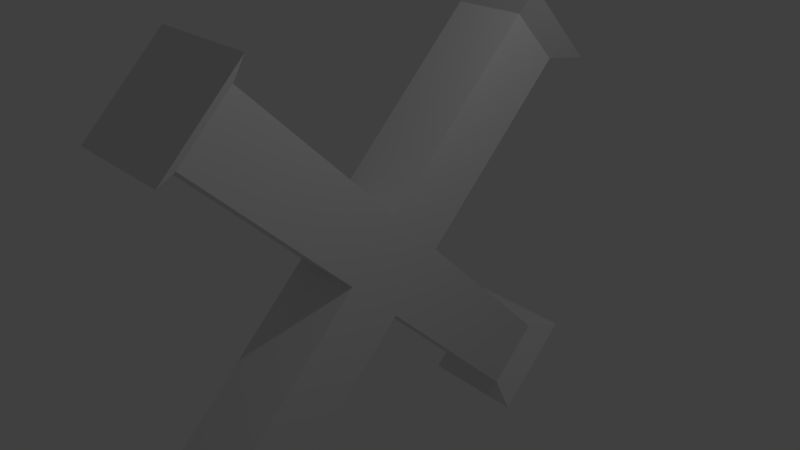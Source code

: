 # Source: enemy.blend  (saved by Blender 2.79.0; exported with 4.5.12 LTS)
import bpy
from mathutils import Matrix  # noqa: F401  (used for matrix-valued properties, if any)

bpy.ops.wm.read_factory_settings(use_empty=True)
scene = bpy.context.scene
scene.name = 'Scene'

# ---- collections
col_collection_1 = bpy.data.collections.new('Collection 1'); scene.collection.children.link(col_collection_1)

# ---- materials (node trees are filled in below, after node groups)
mat_material = bpy.data.materials.new('Material')
mat_material.alpha_threshold = 0.0
mat_material.use_transparent_shadow = False
mat_material.roughness = 0.5
mat_material.line_color = (0.0, 0.0, 0.0, 1.0)

# ---- material node trees

# ---- world
world_world = bpy.data.worlds.new('World'); scene.world = world_world
world_world.color = (0.05088, 0.05088, 0.05088)
world_world.use_sun_shadow = False
world_world.sun_shadow_jitter_overblur = 0.0
world_world.cycles.sampling_method = 'MANUAL'

# ---- cameras
cam_camera = bpy.data.cameras.new('Camera')
cam_camera.clip_end = 100.0
cam_camera.lens = 35.0
cam_camera.sensor_width = 32.0
cam_camera.sensor_height = 18.0
cam_camera.ortho_scale = 7.314
cam_camera.dof.focus_distance = 0.0
cam_camera.dof.aperture_fstop = 128.0

# ---- lights
light_lamp = bpy.data.lights.new('Lamp', 'POINT')
light_lamp.transmission_factor = 0.0
light_lamp.cutoff_distance = 30.0
light_lamp.energy = 100.0
light_lamp.shadow_buffer_clip_start = 1.001
light_lamp.shadow_soft_size = 0.1
light_lamp.shadow_maximum_resolution = 0.006
light_lamp.use_absolute_resolution = True

# ---- meshes
me_cube = bpy.data.meshes.new('Cube')
me_cube.from_pydata([(0.5, 0.7071, -2.98e-08), (0.5, 0.0, -0.7071), (-0.5, 5.96e-08, -0.7071), (-0.5, 0.7071, 1.192e-07), (0.5, -1.788e-07, 0.7071), (0.5, -0.7071, -2.086e-07), (-0.5, -0.7071, 1.192e-07), (-0.5, 0.0, 0.7071), (0.5, -2.121, -2.828), (-0.5, -2.121, -2.828), (0.5, -2.828, -2.121), (-0.5, -2.828, -2.121), (0.5, -2.121, 2.828), (0.5, -2.828, 2.121), (-0.5, -2.121, 2.828), (-0.5, -2.828, 2.121), (0.5, 2.828, 2.121), (-0.5, 2.828, 2.121), (0.5, 2.121, 2.828), (-0.5, 2.121, 2.828), (0.5, 2.828, -2.121), (0.5, 2.121, -2.828), (-0.5, 2.828, -2.121), (-0.5, 2.121, -2.828), (0.75, -2.121, -3.182), (-0.75, -2.121, -3.182), (0.75, -3.182, -2.121), (-0.75, -3.182, -2.121), (0.75, -2.121, 3.182), (0.75, -3.182, 2.121), (-0.75, -2.121, 3.182), (-0.75, -3.182, 2.121), (0.75, 3.182, 2.121), (-0.75, 3.182, 2.121), (0.75, 2.121, 3.182), (-0.75, 2.121, 3.182), (0.75, 3.182, -2.121), (0.75, 2.121, -3.182), (-0.75, 3.182, -2.121), (-0.75, 2.121, -3.182)], [], [(2, 3, 22, 23), (6, 5, 13, 15), (0, 4, 5, 1), (2, 1, 8, 9), (2, 6, 7, 3), (0, 3, 17, 16), (11, 9, 25, 27), (5, 6, 11, 10), (6, 2, 9, 11), (1, 5, 10, 8), (14, 15, 31, 30), (5, 4, 12, 13), (7, 6, 15, 14), (4, 7, 14, 12), (17, 19, 35, 33), (4, 0, 16, 18), (7, 4, 18, 19), (3, 7, 19, 17), (21, 23, 39, 37), (1, 2, 23, 21), (3, 0, 20, 22), (0, 1, 21, 20), (24, 26, 27, 25), (9, 8, 24, 25), (10, 11, 27, 26), (8, 10, 26, 24), (28, 30, 31, 29), (12, 14, 30, 28), (15, 13, 29, 31), (13, 12, 28, 29), (34, 32, 33, 35), (16, 17, 33, 32), (19, 18, 34, 35), (18, 16, 32, 34), (36, 37, 39, 38), (20, 21, 37, 36), (23, 22, 38, 39), (22, 20, 36, 38)])
_uv = me_cube.uv_layers.new(name='UVMap')
_uv.uv.foreach_set('vector', [0.4375, 0.4375, 0.5625, 0.4375, 0.5625, 0.0625, 0.4375, 0.0625, 0.4375, 0.5625, 0.5625, 0.5625, 0.5625, 0.9375, 0.4375, 0.9375, 0.5625, 0.4375, 0.5625, 0.5625, 0.4375, 0.5625, 0.4375, 0.4375, 0.4375, 0.4375, 0.5625, 0.4375, 0.5625, 0.0625, 0.4375, 0.0625, 0.4375, 0.4375, 0.4375, 0.5625, 0.5625, 0.5625, 0.5625, 0.4375, 0.5625, 0.5625, 0.4375, 0.5625, 0.4375, 0.9375, 0.5625, 0.9375, 0.4375, 0.5625, 0.4375, 0.4375, 0.4062, 0.4062, 0.4062, 0.5937, 0.5625, 0.4375, 0.4375, 0.4375, 0.4375, 0.0625, 0.5625, 0.0625, 0.4375, 0.5625, 0.4375, 0.4375, 0.0625, 0.4375, 0.0625, 0.5625, 0.4375, 0.4375, 0.4375, 0.5625, 0.0625, 0.5625, 0.0625, 0.4375, 0.4375, 0.5625, 0.4375, 0.4375, 0.4062, 0.4062, 0.4062, 0.5937, 0.4375, 0.5625, 0.5625, 0.5625, 0.5625, 0.9375, 0.4375, 0.9375, 0.5625, 0.5625, 0.4375, 0.5625, 0.4375, 0.9375, 0.5625, 0.9375, 0.5625, 0.5625, 0.4375, 0.5625, 0.4375, 0.9375, 0.5625, 0.9375, 0.4375, 0.4375, 0.4375, 0.5625, 0.4687, 0.5938, 0.4688, 0.4063, 0.5625, 0.5625, 0.5625, 0.4375, 0.9375, 0.4375, 0.9375, 0.5625, 0.4375, 0.5625, 0.5625, 0.5625, 0.5625, 0.9375, 0.4375, 0.9375, 0.5625, 0.4375, 0.5625, 0.5625, 0.9375, 0.5625, 0.9375, 0.4375, 0.5625, 0.4375, 0.4375, 0.4375, 0.4062, 0.4062, 0.5937, 0.4062, 0.5625, 0.4375, 0.4375, 0.4375, 0.4375, 0.0625, 0.5625, 0.0625, 0.4375, 0.4375, 0.5625, 0.4375, 0.5625, 0.0625, 0.4375, 0.0625, 0.5625, 0.4375, 0.4375, 0.4375, 0.4375, 0.0625, 0.5625, 0.0625, 0.5937, 0.4062, 0.5937, 0.5937, 0.4062, 0.5937, 0.4062, 0.4062, 0.4375, 0.5625, 0.5625, 0.5625, 0.5937, 0.5312, 0.4062, 0.5312, 0.5625, 0.5625, 0.4375, 0.5625, 0.4062, 0.5937, 0.5937, 0.5937, 0.5625, 0.4375, 0.5625, 0.5625, 0.5312, 0.5937, 0.5312, 0.4062, 0.5938, 0.5937, 0.4062, 0.5937, 0.4062, 0.4062, 0.5937, 0.4062, 0.5625, 0.5625, 0.4375, 0.5625, 0.4062, 0.5937, 0.5938, 0.5937, 0.4375, 0.4375, 0.5625, 0.4375, 0.5937, 0.4687, 0.4062, 0.4687, 0.5625, 0.4375, 0.5625, 0.5625, 0.5938, 0.5937, 0.5937, 0.4062, 0.5938, 0.5938, 0.5938, 0.4063, 0.4063, 0.4063, 0.4063, 0.5938, 0.5625, 0.4375, 0.4375, 0.4375, 0.4063, 0.4688, 0.5938, 0.4687, 0.4375, 0.5625, 0.5625, 0.5625, 0.5938, 0.5938, 0.4063, 0.5938, 0.5625, 0.5625, 0.5625, 0.4375, 0.5938, 0.4063, 0.5938, 0.5938, 0.5937, 0.5937, 0.5937, 0.4062, 0.4062, 0.4062, 0.4062, 0.5938, 0.5625, 0.5625, 0.5625, 0.4375, 0.5937, 0.4062, 0.5937, 0.5937, 0.4375, 0.4375, 0.4375, 0.5625, 0.4062, 0.5938, 0.4062, 0.4062, 0.4375, 0.5625, 0.5625, 0.5625, 0.5937, 0.5937, 0.4062, 0.5938])
me_cube.materials.append(mat_material)
me_cube.use_remesh_preserve_volume = False
me_cube.use_remesh_preserve_attributes = False
me_cube.use_mirror_vertex_groups = False
me_cube.update()

# ---- objects
ob_cube = bpy.data.objects.new('Cube', me_cube)
ob_lamp = bpy.data.objects.new('Lamp', light_lamp)
ob_camera = bpy.data.objects.new('Camera', cam_camera)

# ---- transforms, parenting, visibility, modifiers, constraints
ob_cube.location = (0.0, 0.0, 0.0)
ob_cube.lock_rotations_4d = False
ob_cube.empty_display_type = 'ARROWS'
ob_cube.lineart.crease_threshold = 0.0
ob_lamp.location = (4.076, 1.005, 5.904)
ob_lamp.rotation_euler = (0.6503, 0.05522, 1.866)
ob_lamp.lock_rotations_4d = False
ob_lamp.empty_display_type = 'ARROWS'
ob_lamp.color = (0.0, 0.0, 0.0, 0.0)
ob_lamp.lineart.crease_threshold = 0.0
ob_camera.location = (7.481, -6.508, 5.344)
ob_camera.rotation_euler = (1.109, 0.0, 0.8149)
ob_camera.lock_rotations_4d = False
ob_camera.empty_display_type = 'ARROWS'
ob_camera.color = (0.0, 0.0, 0.0, 0.0)
ob_camera.display_type = 'WIRE'
ob_camera.lineart.crease_threshold = 0.0

# ---- collection membership
col_collection_1.objects.link(ob_cube)
col_collection_1.objects.link(ob_lamp)
col_collection_1.objects.link(ob_camera)

# ---- scene / render settings (as saved in the file)
scene.camera = ob_camera
scene.frame_start = 1; scene.frame_end = 60; scene.frame_set(1)
scene.render.engine = 'BLENDER_EEVEE_NEXT'
scene.render.resolution_percentage = 50
scene.render.dither_intensity = 0.0
scene.cycles.use_denoising = False
scene.cycles.samples = 128
scene.cycles.sampling_pattern = 'TABULATED_SOBOL'
scene.cycles.use_adaptive_sampling = False
scene.cycles.use_light_tree = False
scene.cycles.blur_glossy = 0.0
scene.cycles.sample_clamp_indirect = 0.0
scene.view_settings.view_transform = 'Standard'
bpy.context.view_layer.update()
